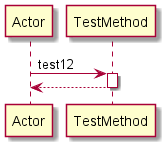

The diagram above was rendered by PlantUML. Its source (embedded in the PNG):
@startuml 
participant Actor 
Actor -> TestMethod: test12
activate TestMethod
return 
@enduml